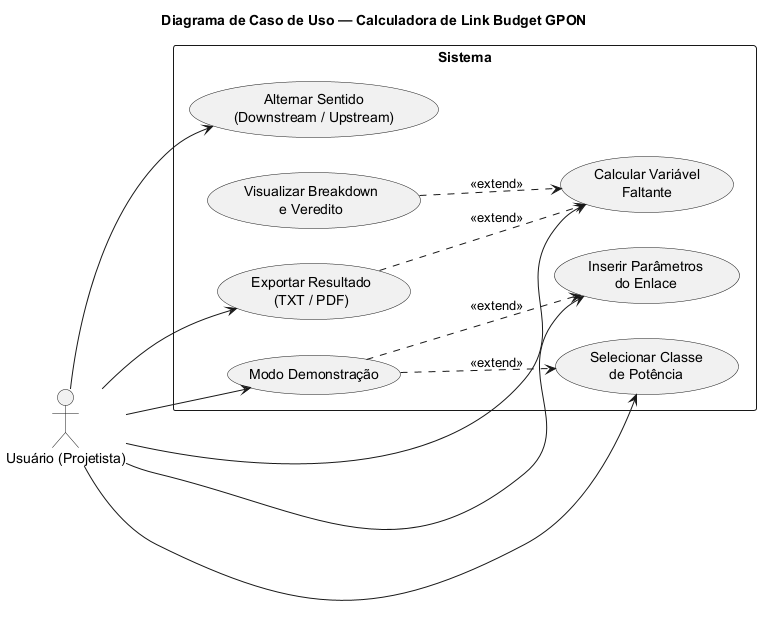

The diagram above was rendered by PlantUML. Its source (embedded in the PNG):
@startuml
left to right direction
skinparam packageStyle rectangle

title Diagrama de Caso de Uso — Calculadora de Link Budget GPON

actor "Usuário (Projetista)" as Usuario

rectangle "Sistema" {
  usecase "Inserir Parâmetros\ndo Enlace" as UC01
  usecase "Calcular Variável\nFaltante" as UC02
  usecase "Selecionar Classe\nde Potência" as UC03
  usecase "Alternar Sentido\n(Downstream / Upstream)" as UC04
  usecase "Exportar Resultado\n(TXT / PDF)" as UC05
  usecase "Visualizar Breakdown\ne Veredito" as UC06
  usecase "Modo Demonstração" as UC07
  
  UC06 ..> UC02 : <<extend>>
  UC05 ..> UC02 : <<extend>>
  UC07 ..> UC01 : <<extend>>
  UC07 ..> UC03 : <<extend>>
}

Usuario --> UC01
Usuario --> UC02
Usuario --> UC03
Usuario --> UC04
Usuario --> UC05
Usuario --> UC07

@enduml